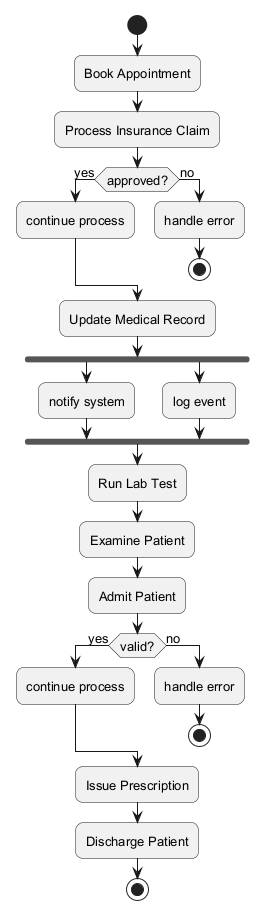

The diagram above was rendered by PlantUML. Its source (embedded in the PNG):
@startuml
skinparam backgroundColor #FFFFFF
skinparam roundCorner 15
skinparam defaultFontSize 13
start
:Book Appointment;
:Process Insurance Claim;
if (approved?) then (yes)
:continue process;
else (no)
:handle error;
stop
endif
:Update Medical Record;
fork
:notify system;
fork again
:log event;
end fork
:Run Lab Test;
:Examine Patient;
:Admit Patient;
if (valid?) then (yes)
:continue process;
else (no)
:handle error;
stop
endif
:Issue Prescription;
:Discharge Patient;
stop
@enduml